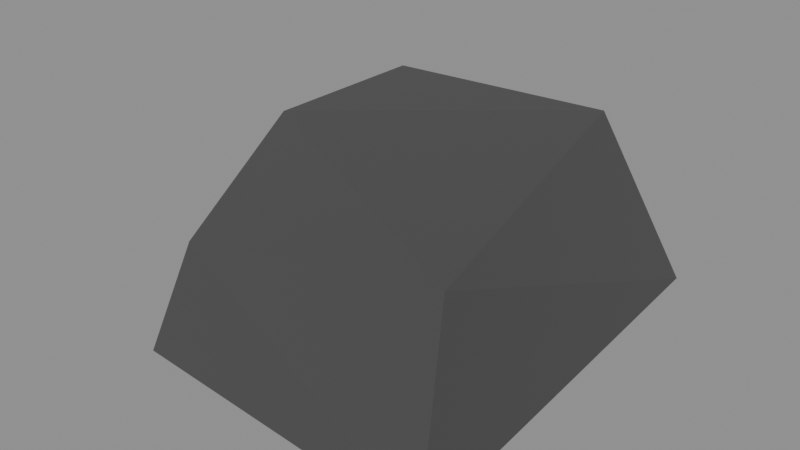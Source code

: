 # Source: StoneSmall.blend  (saved by Blender 5.1.30; exported with 4.5.12 LTS)
import bpy
from mathutils import Matrix  # noqa: F401  (used for matrix-valued properties, if any)

bpy.ops.wm.read_factory_settings(use_empty=True)
scene = bpy.context.scene
scene.name = 'Scene'

# ---- materials (node trees are filled in below, after node groups)
mat_material_stone = bpy.data.materials.new('Material.Stone')
mat_material_stone.use_backface_culling_lightprobe_volume = False

# ---- material node trees
mat_material_stone.use_nodes = True; mat_material_stone.node_tree.nodes.clear()
_N = mat_material_stone.node_tree.nodes; _L = mat_material_stone.node_tree.links
n0 = _N.new('ShaderNodeBsdfPrincipled'); n0.name = 'Principled BSDF'; n0.location = (10, 300)
n0.inputs[0].default_value = (0.1095, 0.1095, 0.1095, 1.0)
n0.inputs[1].default_value = 0.5
n0.inputs[2].default_value = 1.0
n1 = _N.new('ShaderNodeOutputMaterial'); n1.name = 'Material Output'; n1.location = (300, 300)
_L.new(n0.outputs[0], n1.inputs[0])
n1.is_active_output = True

# ---- meshes
me_stone_small = bpy.data.meshes.new('Stone Small')
me_stone_small.from_pydata([(-1.0, -1.375, 0.0), (-0.8251, -1.163, 0.7139), (-1.528, 1.0, 0.0), (-0.9602, 0.9172, 1.191), (1.183, -1.542, 0.0), (1.0, -1.14, 1.059), (1.0, 1.423, 0.0), (0.5507, 1.046, 1.196), (-1.3, 0.09049, 1.018), (-0.4423, 1.182, 0.0)], [], [(0, 1, 8, 2), (2, 3, 7, 9), (6, 7, 5, 4), (4, 1, 0), (2, 9, 6, 4, 0), (7, 3, 8, 5), (5, 8, 1), (1, 4, 5), (2, 8, 3), (9, 7, 6)])
_uv = me_stone_small.uv_layers.new(name='UVMap')
_uv.uv.foreach_set('vector', [0.375, 0.0, 0.625, 0.0, 0.625, 0.1034, 0.375, 0.25, 0.375, 0.25, 0.625, 0.25, 0.625, 0.5, 0.375, 0.3573, 0.375, 0.5, 0.625, 0.5, 0.625, 0.75, 0.375, 0.75, 0.375, 0.75, 0.625, 1.0, 0.375, 1.0, 0.125, 0.5, 0.2323, 0.5, 0.375, 0.5, 0.375, 0.75, 0.125, 0.75, 0.625, 0.5, 0.875, 0.5, 0.875, 0.6466, 0.625, 0.75, 0.625, 0.75, 0.875, 0.6466, 0.875, 0.75, 0.625, 1.0, 0.375, 0.75, 0.625, 0.75, 0.375, 0.25, 0.625, 0.1034, 0.625, 0.25, 0.375, 0.3573, 0.625, 0.5, 0.375, 0.5])
me_stone_small.materials.append(mat_material_stone)
me_stone_small.update()

# ---- objects
ob_stone_small = bpy.data.objects.new('Stone Small', me_stone_small)

# ---- transforms, parenting, visibility, modifiers, constraints
ob_stone_small.location = (0.0, 0.0, 0.0)
ob_stone_small.scale = (0.165, 0.165, 0.165)

# ---- collection membership
scene.collection.objects.link(ob_stone_small)

# ---- scene / render settings (as saved in the file)
scene.frame_start = 1; scene.frame_end = 250; scene.frame_set(1)
scene.render.engine = 'BLENDER_EEVEE_NEXT'
scene.render.bake_bias = 0.0
scene.render.bake_samples = 0
scene.cycles.sampling_pattern = 'TABULATED_SOBOL'
scene.eevee.use_volume_custom_range = False
bpy.context.view_layer.update()

# ---- added for rendering (the .blend has no active camera and no usable light): camera, sun + grey world if the file has none
cam_auto = bpy.data.cameras.new('AutoCamera')
cam_auto.lens = 50.0
cam_auto.sensor_width = 36.0
cam_auto.clip_end = 1000.0
ob_auto_camera = bpy.data.objects.new('AutoCamera', cam_auto)
scene.collection.objects.link(ob_auto_camera)
ob_auto_camera.location = (0.611512, -0.77772, 0.610563)
ob_auto_camera.rotation_euler = (1.09748, -7.21219e-08, 0.694738)
scene.camera = ob_auto_camera
light_auto_sun = bpy.data.lights.new('AutoSun', 'SUN')
light_auto_sun.energy = 3.0
light_auto_sun.angle = 0.0523599
ob_auto_sun = bpy.data.objects.new('AutoSun', light_auto_sun)
scene.collection.objects.link(ob_auto_sun)
ob_auto_sun.rotation_euler = (0.872665, 0.174533, 0.523599)
if scene.world is None:
    world_auto = bpy.data.worlds.new('AutoWorld')
    world_auto.color = (0.3, 0.3, 0.3)
    scene.world = world_auto
bpy.context.view_layer.update()
